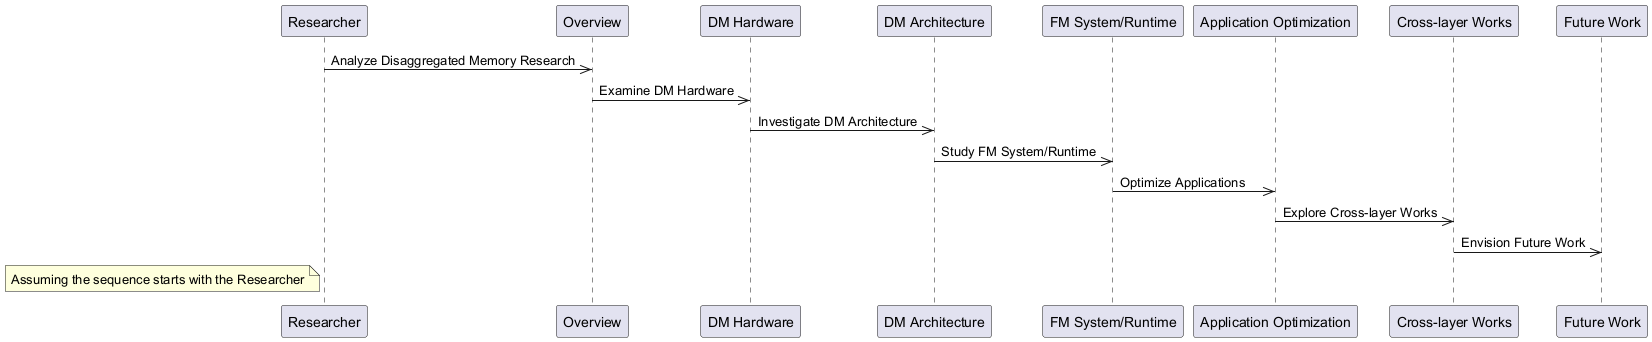

The diagram above was rendered by PlantUML. Its source (embedded in the PNG):
@startuml
participant Researcher as "Researcher"
participant Overview as "Overview"
participant DMHardware as "DM Hardware"
participant DMArchitecture as "DM Architecture"
participant FMSystemRuntime as "FM System/Runtime"
participant ApplicationOptimization as "Application Optimization"
participant CrossLayerWorks as "Cross-layer Works"
participant FutureWork as "Future Work"

Researcher ->> Overview: Analyze Disaggregated Memory Research
Overview ->> DMHardware: Examine DM Hardware
DMHardware ->> DMArchitecture: Investigate DM Architecture
DMArchitecture ->> FMSystemRuntime: Study FM System/Runtime
FMSystemRuntime ->> ApplicationOptimization: Optimize Applications
ApplicationOptimization ->> CrossLayerWorks: Explore Cross-layer Works
CrossLayerWorks ->> FutureWork: Envision Future Work

note left of Researcher: Assuming the sequence starts with the Researcher
@enduml